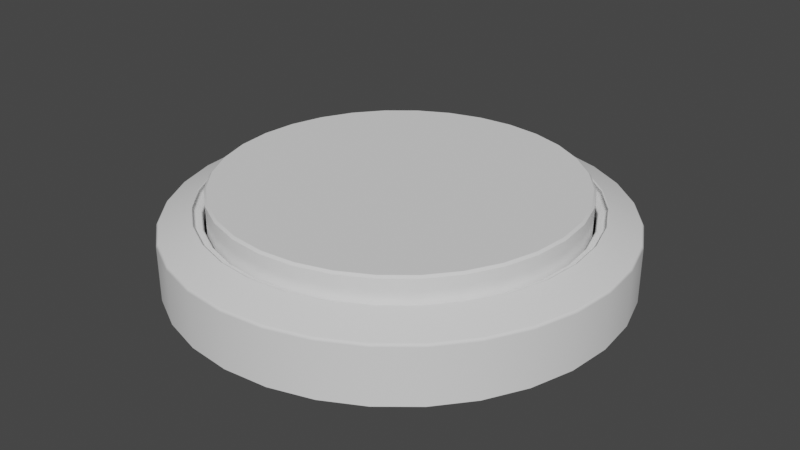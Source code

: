 # Source: Button.blend  (saved by Blender 2.80.75; exported with 4.5.12 LTS)
import bpy
from mathutils import Matrix  # noqa: F401  (used for matrix-valued properties, if any)

bpy.ops.wm.read_factory_settings(use_empty=True)
scene = bpy.context.scene
scene.name = 'Scene'

# ---- collections
col_collection = bpy.data.collections.new('Collection'); scene.collection.children.link(col_collection)

# ---- node groups
ng_auto_smooth = bpy.data.node_groups.new('Auto Smooth', 'GeometryNodeTree')
_s = ng_auto_smooth.interface.new_socket(name='Geometry', in_out='OUTPUT', socket_type='NodeSocketGeometry')
_s = ng_auto_smooth.interface.new_socket(name='Geometry', in_out='INPUT', socket_type='NodeSocketGeometry')
_s = ng_auto_smooth.interface.new_socket(name='Angle', in_out='INPUT', socket_type='NodeSocketFloat')
_s.subtype = 'ANGLE'
_s.min_value = 0.0
_s.max_value = 3.142
ng_auto_smooth.is_modifier = True
_N = ng_auto_smooth.nodes; _L = ng_auto_smooth.links
n0 = _N.new('NodeGroupOutput'); n0.name = 'Group Output'; n0.location = (480, -100)
n1 = _N.new('NodeGroupInput'); n1.name = 'Group Input'; n1.location = (-420, -300)
n2 = _N.new('NodeGroupInput'); n2.name = 'Group Input.001'; n2.location = (-60, -100)
n3 = _N.new('GeometryNodeSetShadeSmooth'); n3.name = 'Set Shade Smooth'; n3.location = (120, -100)
n3.domain = 'EDGE'
n4 = _N.new('GeometryNodeSetShadeSmooth'); n4.name = 'Set Shade Smooth.001'; n4.location = (300, -100)
n5 = _N.new('GeometryNodeInputMeshEdgeAngle'); n5.name = 'Edge Angle'; n5.location = (-420, -220)
n6 = _N.new('GeometryNodeInputEdgeSmooth'); n6.name = 'Is Edge Smooth'; n6.location = (-60, -160)
n7 = _N.new('GeometryNodeInputShadeSmooth'); n7.name = 'Is Face Smooth'; n7.location = (-240, -340)
n8 = _N.new('FunctionNodeBooleanMath'); n8.name = 'Boolean Math'; n8.location = (-60, -220)
n9 = _N.new('FunctionNodeCompare'); n9.name = 'Compare'; n9.location = (-240, -180)
n9.operation = 'LESS_EQUAL'
_L.new(n5.outputs[0], n9.inputs[0])
_L.new(n4.outputs[0], n0.inputs[0])
_L.new(n1.outputs[1], n9.inputs[1])
_L.new(n9.outputs[0], n8.inputs[0])
_L.new(n7.outputs[0], n8.inputs[1])
_L.new(n2.outputs[0], n3.inputs[0])
_L.new(n6.outputs[0], n3.inputs[1])
_L.new(n3.outputs[0], n4.inputs[0])
_L.new(n8.outputs[0], n3.inputs[2])
n0.is_active_output = True

# ---- world
world_world = bpy.data.worlds.new('World'); scene.world = world_world
world_world.use_nodes = True; world_world.node_tree.nodes.clear()
_N = world_world.node_tree.nodes; _L = world_world.node_tree.links
n0 = _N.new('ShaderNodeOutputWorld'); n0.name = 'World Output'; n0.location = (300, 300)
n1 = _N.new('ShaderNodeBackground'); n1.name = 'Background'; n1.location = (10, 300)
n1.inputs[0].default_value = (0.05088, 0.05088, 0.05088, 1.0)
_L.new(n1.outputs[0], n0.inputs[0])
n0.is_active_output = True
world_world.color = (0.05088, 0.05088, 0.05088)
world_world.use_sun_shadow = False
world_world.sun_shadow_jitter_overblur = 0.0

# ---- meshes
me_cylinder = bpy.data.meshes.new('Cylinder')
me_cylinder.from_pydata([(-1.187e-07, 1.0, 0.0), (-1.777e-07, 0.8456, 0.3324), (0.1951, 0.9808, 0.0), (0.165, 0.8294, 0.3324), (0.3827, 0.9239, 0.0), (0.3236, 0.7812, 0.3324), (0.5556, 0.8315, 0.0), (0.4698, 0.7031, 0.3324), (0.7071, 0.7071, 0.0), (0.5979, 0.5979, 0.3324), (0.8315, 0.5556, 0.0), (0.7031, 0.4698, 0.3324), (0.9239, 0.3827, 0.0), (0.7812, 0.3236, 0.3324), (0.9808, 0.1951, 0.0), (0.8294, 0.165, 0.3324), (1.0, -2.095e-07, 0.0), (0.8456, -2.332e-07, 0.3324), (0.9808, -0.1951, 0.0), (0.8294, -0.165, 0.3324), (0.9239, -0.3827, 0.0), (0.7812, -0.3236, 0.3324), (0.8315, -0.5556, 0.0), (0.7031, -0.4698, 0.3324), (0.7071, -0.7071, 0.0), (0.5979, -0.5979, 0.3324), (0.5556, -0.8315, 0.0), (0.4698, -0.7031, 0.3324), (0.3827, -0.9239, 0.0), (0.3236, -0.7812, 0.3324), (0.1951, -0.9808, 0.0), (0.165, -0.8294, 0.3324), (-4.446e-07, -1.0, 0.0), (-3.966e-07, -0.8456, 0.3324), (-0.1951, -0.9808, 0.0), (-0.165, -0.8294, 0.3324), (-0.3827, -0.9239, 0.0), (-0.3236, -0.7812, 0.3324), (-0.5556, -0.8315, 0.0), (-0.4698, -0.7031, 0.3324), (-0.7071, -0.7071, 0.0), (-0.5979, -0.5979, 0.3324), (-0.8315, -0.5556, 0.0), (-0.7031, -0.4698, 0.3324), (-0.9239, -0.3827, 0.0), (-0.7812, -0.3236, 0.3324), (-0.9808, -0.1951, 0.0), (-0.8294, -0.165, 0.3324), (-1.0, 6.806e-07, 0.0), (-0.8456, 5.396e-07, 0.3324), (-0.9808, 0.1951, 0.0), (-0.8294, 0.165, 0.3324), (-0.9239, 0.3827, 0.0), (-0.7812, 0.3236, 0.3324), (-0.8315, 0.5556, 0.0), (-0.7031, 0.4698, 0.3324), (-0.7071, 0.7071, 0.0), (-0.5979, 0.5979, 0.3324), (-0.5556, 0.8315, 0.0), (-0.4698, 0.7031, 0.3324), (-0.3827, 0.9239, 0.0), (-0.3236, 0.7812, 0.3324), (-0.1951, 0.9808, 0.0), (-0.165, 0.8294, 0.3324), (0.1951, 0.9808, 0.2633), (-1.187e-07, 1.0, 0.2633), (0.3827, 0.9239, 0.2633), (0.5556, 0.8315, 0.2633), (0.7071, 0.7071, 0.2633), (0.8315, 0.5556, 0.2633), (0.9239, 0.3827, 0.2633), (0.9808, 0.1951, 0.2633), (1.0, -2.095e-07, 0.2633), (0.9808, -0.1951, 0.2633), (0.9239, -0.3827, 0.2633), (0.8315, -0.5556, 0.2633), (0.7071, -0.7071, 0.2633), (0.5556, -0.8315, 0.2633), (0.3827, -0.9239, 0.2633), (0.1951, -0.9808, 0.2633), (-4.446e-07, -1.0, 0.2633), (-0.1951, -0.9808, 0.2633), (-0.3827, -0.9239, 0.2633), (-0.5556, -0.8315, 0.2633), (-0.7071, -0.7071, 0.2633), (-0.8315, -0.5556, 0.2633), (-0.9239, -0.3827, 0.2633), (-0.9808, -0.1951, 0.2633), (-1.0, 6.806e-07, 0.2633), (-0.9808, 0.1951, 0.2633), (-0.9239, 0.3827, 0.2633), (-0.8315, 0.5556, 0.2633), (-0.7071, 0.7071, 0.2633), (-0.5556, 0.8315, 0.2633), (-0.3827, 0.9239, 0.2633), (-0.1951, 0.9808, 0.2633), (0.1574, 0.7911, 0.3068), (-1.889e-07, 0.8066, 0.3068), (0.3087, 0.7452, 0.3068), (0.4481, 0.6707, 0.3068), (0.5704, 0.5704, 0.3068), (0.6707, 0.4481, 0.3068), (0.7452, 0.3087, 0.3068), (0.7911, 0.1574, 0.3068), (0.8066, -2.466e-07, 0.3068), (0.7911, -0.1574, 0.3068), (0.7452, -0.3087, 0.3068), (0.6707, -0.4481, 0.3068), (0.5704, -0.5704, 0.3068), (0.4481, -0.6707, 0.3068), (0.3087, -0.7452, 0.3068), (0.1574, -0.7911, 0.3068), (-3.892e-07, -0.8066, 0.3068), (-0.1574, -0.7911, 0.3068), (-0.3087, -0.7452, 0.3068), (-0.4481, -0.6707, 0.3068), (-0.5704, -0.5704, 0.3068), (-0.6707, -0.4481, 0.3068), (-0.7452, -0.3087, 0.3068), (-0.7911, -0.1574, 0.3068), (-0.8066, 4.973e-07, 0.3068), (-0.7911, 0.1574, 0.3068), (-0.7452, 0.3087, 0.3068), (-0.6707, 0.4481, 0.3068), (-0.5704, 0.5704, 0.3068), (-0.4481, 0.6707, 0.3068), (-0.3087, 0.7452, 0.3068), (-0.1574, 0.7911, 0.3068), (0.165, 0.8294, 0.3068), (-1.777e-07, 0.8456, 0.3068), (0.3236, 0.7812, 0.3068), (0.4698, 0.7031, 0.3068), (0.5979, 0.5979, 0.3068), (0.7031, 0.4698, 0.3068), (0.7812, 0.3236, 0.3068), (0.8294, 0.165, 0.3068), (0.8456, -2.332e-07, 0.3068), (0.8294, -0.165, 0.3068), (0.7812, -0.3236, 0.3068), (0.7031, -0.4698, 0.3068), (0.5979, -0.5979, 0.3068), (0.4698, -0.7031, 0.3068), (0.3236, -0.7812, 0.3068), (0.165, -0.8294, 0.3068), (-3.966e-07, -0.8456, 0.3068), (-0.165, -0.8294, 0.3068), (-0.3236, -0.7812, 0.3068), (-0.4698, -0.7031, 0.3068), (-0.5979, -0.5979, 0.3068), (-0.7031, -0.4698, 0.3068), (-0.7812, -0.3236, 0.3068), (-0.8294, -0.165, 0.3068), (-0.8456, 5.396e-07, 0.3068), (-0.8294, 0.165, 0.3068), (-0.7812, 0.3236, 0.3068), (-0.7031, 0.4698, 0.3068), (-0.5979, 0.5979, 0.3068), (-0.4698, 0.7031, 0.3068), (-0.3236, 0.7812, 0.3068), (-0.165, 0.8294, 0.3068), (0.1574, 0.7911, 0.09665), (-1.889e-07, 0.8066, 0.09665), (0.3087, 0.7452, 0.09665), (0.4481, 0.6707, 0.09665), (0.5704, 0.5704, 0.09665), (0.6707, 0.4481, 0.09665), (0.7452, 0.3087, 0.09665), (0.7911, 0.1574, 0.09665), (0.8066, -2.466e-07, 0.09665), (0.7911, -0.1574, 0.09665), (0.7452, -0.3087, 0.09665), (0.6707, -0.4481, 0.09665), (0.5704, -0.5704, 0.09665), (0.4481, -0.6707, 0.09665), (0.3087, -0.7452, 0.09665), (0.1574, -0.7911, 0.09665), (-3.892e-07, -0.8066, 0.09665), (-0.1574, -0.7911, 0.09665), (-0.3087, -0.7452, 0.09665), (-0.4481, -0.6707, 0.09665), (-0.5704, -0.5704, 0.09665), (-0.6707, -0.4481, 0.09665), (-0.7452, -0.3087, 0.09665), (-0.7911, -0.1574, 0.09665), (-0.8066, 4.973e-07, 0.09665), (-0.7911, 0.1574, 0.09665), (-0.7452, 0.3087, 0.09665), (-0.6707, 0.4481, 0.09665), (-0.5704, 0.5704, 0.09665), (-0.4481, 0.6707, 0.09665), (-0.3087, 0.7452, 0.09665), (-0.1574, 0.7911, 0.09665)], [], [(0, 65, 64, 2), (2, 64, 66, 4), (4, 66, 67, 6), (6, 67, 68, 8), (8, 68, 69, 10), (10, 69, 70, 12), (12, 70, 71, 14), (14, 71, 72, 16), (16, 72, 73, 18), (18, 73, 74, 20), (20, 74, 75, 22), (22, 75, 76, 24), (24, 76, 77, 26), (26, 77, 78, 28), (28, 78, 79, 30), (30, 79, 80, 32), (32, 80, 81, 34), (34, 81, 82, 36), (36, 82, 83, 38), (38, 83, 84, 40), (40, 84, 85, 42), (42, 85, 86, 44), (44, 86, 87, 46), (46, 87, 88, 48), (48, 88, 89, 50), (50, 89, 90, 52), (52, 90, 91, 54), (54, 91, 92, 56), (56, 92, 93, 58), (58, 93, 94, 60), (19, 17, 136, 137), (60, 94, 95, 62), (62, 95, 65, 0), (0, 2, 4, 6, 8, 10, 12, 14, 16, 18, 20, 22, 24, 26, 28, 30, 32, 34, 36, 38, 40, 42, 44, 46, 48, 50, 52, 54, 56, 58, 60, 62), (1, 3, 64, 65), (3, 5, 66, 64), (5, 7, 67, 66), (7, 9, 68, 67), (9, 11, 69, 68), (11, 13, 70, 69), (13, 15, 71, 70), (15, 17, 72, 71), (17, 19, 73, 72), (19, 21, 74, 73), (21, 23, 75, 74), (23, 25, 76, 75), (25, 27, 77, 76), (27, 29, 78, 77), (29, 31, 79, 78), (31, 33, 80, 79), (33, 35, 81, 80), (35, 37, 82, 81), (37, 39, 83, 82), (39, 41, 84, 83), (41, 43, 85, 84), (43, 45, 86, 85), (45, 47, 87, 86), (47, 49, 88, 87), (49, 51, 89, 88), (51, 53, 90, 89), (53, 55, 91, 90), (55, 57, 92, 91), (57, 59, 93, 92), (59, 61, 94, 93), (61, 63, 95, 94), (63, 1, 65, 95), (47, 45, 150, 151), (21, 19, 137, 138), (49, 47, 151, 152), (23, 21, 138, 139), (51, 49, 152, 153), (25, 23, 139, 140), (53, 51, 153, 154), (27, 25, 140, 141), (55, 53, 154, 155), (29, 27, 141, 142), (3, 1, 129, 128), (57, 55, 155, 156), (31, 29, 142, 143), (5, 3, 128, 130), (59, 57, 156, 157), (33, 31, 143, 144), (7, 5, 130, 131), (61, 59, 157, 158), (35, 33, 144, 145), (9, 7, 131, 132), (63, 61, 158, 159), (37, 35, 145, 146), (11, 9, 132, 133), (1, 63, 159, 129), (39, 37, 146, 147), (13, 11, 133, 134), (41, 39, 147, 148), (15, 13, 134, 135), (43, 41, 148, 149), (17, 15, 135, 136), (45, 43, 149, 150), (97, 96, 128, 129), (96, 98, 130, 128), (98, 99, 131, 130), (99, 100, 132, 131), (100, 101, 133, 132), (101, 102, 134, 133), (102, 103, 135, 134), (103, 104, 136, 135), (104, 105, 137, 136), (105, 106, 138, 137), (106, 107, 139, 138), (107, 108, 140, 139), (108, 109, 141, 140), (109, 110, 142, 141), (110, 111, 143, 142), (111, 112, 144, 143), (112, 113, 145, 144), (113, 114, 146, 145), (114, 115, 147, 146), (115, 116, 148, 147), (116, 117, 149, 148), (117, 118, 150, 149), (118, 119, 151, 150), (119, 120, 152, 151), (120, 121, 153, 152), (121, 122, 154, 153), (122, 123, 155, 154), (123, 124, 156, 155), (124, 125, 157, 156), (125, 126, 158, 157), (126, 127, 159, 158), (127, 97, 129, 159), (111, 110, 174, 175), (98, 96, 160, 162), (125, 124, 188, 189), (112, 111, 175, 176), (99, 98, 162, 163), (126, 125, 189, 190), (113, 112, 176, 177), (100, 99, 163, 164), (127, 126, 190, 191), (114, 113, 177, 178), (101, 100, 164, 165), (97, 127, 191, 161), (115, 114, 178, 179), (102, 101, 165, 166), (116, 115, 179, 180), (103, 102, 166, 167), (117, 116, 180, 181), (104, 103, 167, 168), (118, 117, 181, 182), (105, 104, 168, 169), (119, 118, 182, 183), (106, 105, 169, 170), (120, 119, 183, 184), (107, 106, 170, 171), (121, 120, 184, 185), (108, 107, 171, 172), (122, 121, 185, 186), (109, 108, 172, 173), (123, 122, 186, 187), (110, 109, 173, 174), (96, 97, 161, 160), (124, 123, 187, 188), (160, 161, 191, 190, 189, 188, 187, 186, 185, 184, 183, 182, 181, 180, 179, 178, 177, 176, 175, 174, 173, 172, 171, 170, 169, 168, 167, 166, 165, 164, 163, 162)])
me_cylinder.polygons.foreach_set('use_smooth', [True] * 162)
_uv = me_cylinder.uv_layers.new(name='UVMap')
_uv.uv.foreach_set('vector', [0.6719, 0.8211, 0.7257, 0.8211, 0.7257, 0.8588, 0.6719, 0.8588, 0.6719, 0.8588, 0.7257, 0.8588, 0.7257, 0.8958, 0.6719, 0.8958, 0.6719, 0.8958, 0.7257, 0.8958, 0.7257, 0.9306, 0.6719, 0.9306, 0.6719, 0.9306, 0.7257, 0.9306, 0.7257, 0.9619, 0.6719, 0.9619, 0.8134, 0.0, 0.8672, 0.0, 0.8672, 0.03134, 0.8134, 0.03134, 0.8134, 0.03134, 0.8672, 0.03134, 0.8672, 0.06616, 0.8134, 0.06616, 0.8134, 0.06616, 0.8672, 0.06616, 0.8672, 0.1031, 0.8134, 0.1031, 0.8134, 0.1031, 0.8672, 0.1031, 0.8672, 0.1408, 0.8134, 0.1408, 0.8134, 0.1408, 0.8672, 0.1408, 0.8672, 0.1778, 0.8134, 0.1778, 0.8134, 0.1778, 0.8672, 0.1778, 0.8672, 0.2126, 0.8134, 0.2126, 0.8134, 0.2126, 0.8672, 0.2126, 0.8672, 0.2439, 0.8134, 0.2439, 0.8134, 0.2439, 0.8672, 0.2439, 0.8672, 0.2706, 0.8134, 0.2706, 0.921, 0.2706, 0.8672, 0.2706, 0.8672, 0.2392, 0.921, 0.2392, 0.921, 0.2392, 0.8672, 0.2392, 0.8672, 0.2044, 0.921, 0.2044, 0.921, 0.2044, 0.8672, 0.2044, 0.8672, 0.1675, 0.921, 0.1675, 0.921, 0.1675, 0.8672, 0.1675, 0.8672, 0.1298, 0.921, 0.1298, 0.921, 0.1298, 0.8672, 0.1298, 0.8672, 0.09281, 0.921, 0.09281, 0.921, 0.09281, 0.8672, 0.09281, 0.8672, 0.05799, 0.921, 0.05799, 0.921, 0.05799, 0.8672, 0.05799, 0.8672, 0.02665, 0.921, 0.02665, 0.921, 0.02665, 0.8672, 0.02665, 0.8672, 0.0, 0.921, 1.146e-08, 0.921, 1.146e-08, 0.9748, 0.0, 0.9748, 0.02665, 0.921, 0.02665, 0.921, 0.02665, 0.9748, 0.02665, 0.9748, 0.05799, 0.921, 0.05799, 0.921, 0.05799, 0.9748, 0.05799, 0.9748, 0.09281, 0.921, 0.09281, 0.921, 0.09281, 0.9748, 0.09281, 0.9748, 0.1298, 0.921, 0.1298, 0.921, 0.1298, 0.9748, 0.1298, 0.9748, 0.1675, 0.921, 0.1675, 0.921, 0.1675, 0.9748, 0.1675, 0.9748, 0.2044, 0.921, 0.2044, 0.921, 0.2044, 0.9748, 0.2044, 0.9748, 0.2392, 0.921, 0.2392, 0.921, 0.2392, 0.9748, 0.2392, 0.9748, 0.2706, 0.921, 0.2706, 0.6719, 0.6913, 0.7257, 0.6913, 0.7257, 0.718, 0.6719, 0.718, 0.6719, 0.718, 0.7257, 0.718, 0.7257, 0.7493, 0.6719, 0.7493, 0.9748, 0.1416, 0.9748, 0.1097, 0.98, 0.1097, 0.98, 0.1416, 0.6719, 0.7493, 0.7257, 0.7493, 0.7257, 0.7841, 0.6719, 0.7841, 0.6719, 0.7841, 0.7257, 0.7841, 0.7257, 0.8211, 0.6719, 0.8211, 0.0, 0.1725, 0.007814, 0.1355, 0.02314, 0.1007, 0.0454, 0.06936, 0.07372, 0.04271, 0.107, 0.02178, 0.144, 0.007353, 0.1833, 4.584e-08, 0.2234, 0.0, 0.2627, 0.007353, 0.2997, 0.02178, 0.333, 0.04271, 0.3613, 0.06936, 0.3835, 0.1007, 0.3989, 0.1355, 0.4067, 0.1725, 0.4067, 0.2102, 0.3989, 0.2471, 0.3835, 0.282, 0.3613, 0.3133, 0.333, 0.3399, 0.2997, 0.3609, 0.2627, 0.3753, 0.2234, 0.3827, 0.1833, 0.3827, 0.144, 0.3753, 0.107, 0.3609, 0.07372, 0.3399, 0.0454, 0.3133, 0.02314, 0.282, 0.007814, 0.2471, 0.0, 0.2102, 0.4381, 0.2073, 0.4447, 0.2385, 0.4145, 0.2471, 0.4067, 0.2102, 0.4447, 0.2385, 0.4577, 0.268, 0.4298, 0.282, 0.4145, 0.2471, 0.4577, 0.268, 0.4765, 0.2945, 0.4521, 0.3133, 0.4298, 0.282, 0.4765, 0.2945, 0.5004, 0.317, 0.4804, 0.3399, 0.4521, 0.3133, 0.5004, 0.317, 0.5286, 0.3347, 0.5137, 0.3609, 0.4804, 0.3399, 0.5286, 0.3347, 0.5599, 0.3469, 0.5507, 0.3753, 0.5137, 0.3609, 0.5599, 0.3469, 0.5931, 0.3531, 0.59, 0.3827, 0.5507, 0.3753, 0.5931, 0.3531, 0.627, 0.3531, 0.6301, 0.3827, 0.59, 0.3827, 0.627, 0.3531, 0.6602, 0.3469, 0.6693, 0.3753, 0.6301, 0.3827, 0.6602, 0.3469, 0.6915, 0.3347, 0.7064, 0.3609, 0.6693, 0.3753, 0.6915, 0.3347, 0.7196, 0.317, 0.7397, 0.3399, 0.7064, 0.3609, 0.7196, 0.317, 0.7436, 0.2945, 0.768, 0.3133, 0.7397, 0.3399, 0.7436, 0.2945, 0.7624, 0.268, 0.7902, 0.282, 0.768, 0.3133, 0.7624, 0.268, 0.7754, 0.2385, 0.8056, 0.2471, 0.7902, 0.282, 0.7754, 0.2385, 0.782, 0.2073, 0.8134, 0.2102, 0.8056, 0.2471, 0.782, 0.2073, 0.782, 0.1754, 0.8134, 0.1725, 0.8134, 0.2102, 0.782, 0.1754, 0.7754, 0.1441, 0.8056, 0.1355, 0.8134, 0.1725, 0.7754, 0.1441, 0.7624, 0.1147, 0.7902, 0.1007, 0.8056, 0.1355, 0.7624, 0.1147, 0.7436, 0.0882, 0.768, 0.06936, 0.7902, 0.1007, 0.7436, 0.0882, 0.7196, 0.06566, 0.7397, 0.04271, 0.768, 0.06936, 0.7196, 0.06566, 0.6915, 0.04795, 0.7064, 0.02178, 0.7397, 0.04271, 0.6915, 0.04795, 0.6602, 0.03576, 0.6693, 0.007353, 0.7064, 0.02178, 0.6602, 0.03576, 0.627, 0.02954, 0.6301, 0.0, 0.6693, 0.007353, 0.627, 0.02954, 0.5931, 0.02954, 0.59, 0.0, 0.6301, 0.0, 0.5931, 0.02954, 0.5599, 0.03576, 0.5507, 0.007353, 0.59, 0.0, 0.5599, 0.03576, 0.5286, 0.04795, 0.5137, 0.02178, 0.5507, 0.007353, 0.5286, 0.04795, 0.5004, 0.06566, 0.4804, 0.04271, 0.5137, 0.02178, 0.5004, 0.06566, 0.4765, 0.0882, 0.4521, 0.06936, 0.4804, 0.04271, 0.4765, 0.0882, 0.4577, 0.1147, 0.4298, 0.1007, 0.4521, 0.06936, 0.4577, 0.1147, 0.4447, 0.1441, 0.4145, 0.1355, 0.4298, 0.1007, 0.4447, 0.1441, 0.4381, 0.1754, 0.4067, 0.1725, 0.4145, 0.1355, 0.4381, 0.1754, 0.4381, 0.2073, 0.4067, 0.2102, 0.4067, 0.1725, 0.9586, 0.7785, 0.9586, 0.7473, 0.9639, 0.7473, 0.9639, 0.7785, 0.9748, 0.1729, 0.9748, 0.1416, 0.98, 0.1416, 0.98, 0.1729, 0.9586, 0.8104, 0.9586, 0.7785, 0.9639, 0.7785, 0.9639, 0.8104, 0.9748, 0.2023, 0.9748, 0.1729, 0.98, 0.1729, 0.98, 0.2023, 0.9586, 0.8417, 0.9586, 0.8104, 0.9639, 0.8104, 0.9639, 0.8417, 0.9748, 0.2288, 0.9748, 0.2023, 0.98, 0.2023, 0.98, 0.2288, 0.9586, 0.8711, 0.9586, 0.8417, 0.9639, 0.8417, 0.9639, 0.8711, 0.9748, 0.2513, 0.9748, 0.2288, 0.98, 0.2288, 0.98, 0.2513, 0.9586, 0.8976, 0.9586, 0.8711, 0.9639, 0.8711, 0.9639, 0.8976, 0.9639, 0.7178, 0.9639, 0.6913, 0.9691, 0.6913, 0.9691, 0.7178, 0.9852, 0.07848, 0.9852, 0.1097, 0.98, 0.1097, 0.98, 0.07848, 0.9852, 0.2288, 0.9852, 0.2513, 0.98, 0.2513, 0.98, 0.2288, 0.9639, 0.7473, 0.9639, 0.7178, 0.9691, 0.7178, 0.9691, 0.7473, 0.9852, 0.04903, 0.9852, 0.07848, 0.98, 0.07848, 0.98, 0.04903, 0.9852, 0.2023, 0.9852, 0.2288, 0.98, 0.2288, 0.98, 0.2023, 0.9639, 0.7785, 0.9639, 0.7473, 0.9691, 0.7473, 0.9691, 0.7785, 0.9852, 0.02254, 0.9852, 0.04903, 0.98, 0.04903, 0.98, 0.02254, 0.9852, 0.1729, 0.9852, 0.2023, 0.98, 0.2023, 0.98, 0.1729, 0.9639, 0.8104, 0.9639, 0.7785, 0.9691, 0.7785, 0.9691, 0.8104, 0.9852, 0.0, 0.9852, 0.02254, 0.98, 0.02254, 0.98, 1.146e-08, 0.9852, 0.1416, 0.9852, 0.1729, 0.98, 0.1729, 0.98, 0.1416, 0.9639, 0.8417, 0.9639, 0.8104, 0.9691, 0.8104, 0.9691, 0.8417, 0.9748, 0.02254, 0.9748, 0.0, 0.98, 0.0, 0.98, 0.02254, 0.9852, 0.1097, 0.9852, 0.1416, 0.98, 0.1416, 0.98, 0.1097, 0.9639, 0.8711, 0.9639, 0.8417, 0.9691, 0.8417, 0.9691, 0.8711, 0.9748, 0.04903, 0.9748, 0.02254, 0.98, 0.02254, 0.98, 0.04903, 0.9639, 0.8976, 0.9639, 0.8711, 0.9691, 0.8711, 0.9691, 0.8976, 0.9748, 0.07848, 0.9748, 0.04903, 0.98, 0.04903, 0.98, 0.07848, 0.9586, 0.7178, 0.9586, 0.6913, 0.9639, 0.6913, 0.9639, 0.7178, 0.9748, 0.1097, 0.9748, 0.07848, 0.98, 0.07848, 0.98, 0.1097, 0.9586, 0.7473, 0.9586, 0.7178, 0.9639, 0.7178, 0.9639, 0.7473, 0.01423, 0.4994, 0.007924, 0.5293, 0.0, 0.5285, 0.006608, 0.4973, 0.007924, 0.5293, 0.007923, 0.5597, 0.0, 0.5604, 0.0, 0.5285, 0.007923, 0.5597, 0.01423, 0.5895, 0.006608, 0.5916, 0.0, 0.5604, 0.01423, 0.5895, 0.02659, 0.6176, 0.01957, 0.6211, 0.006608, 0.5916, 0.02659, 0.6176, 0.04454, 0.6428, 0.03839, 0.6476, 0.01957, 0.6211, 0.04454, 0.6428, 0.06739, 0.6643, 0.06234, 0.6701, 0.03839, 0.6476, 0.06739, 0.6643, 0.09425, 0.6812, 0.0905, 0.6878, 0.06234, 0.6701, 0.09425, 0.6812, 0.1241, 0.6929, 0.1218, 0.7, 0.0905, 0.6878, 0.1241, 0.6929, 0.1558, 0.6988, 0.155, 0.7062, 0.1218, 0.7, 0.1558, 0.6988, 0.1881, 0.6988, 0.1889, 0.7062, 0.155, 0.7062, 0.1881, 0.6988, 0.2198, 0.6929, 0.2221, 0.7, 0.1889, 0.7062, 0.2198, 0.6929, 0.2496, 0.6812, 0.2534, 0.6878, 0.2221, 0.7, 0.2496, 0.6812, 0.2765, 0.6643, 0.2816, 0.6701, 0.2534, 0.6878, 0.2765, 0.6643, 0.2994, 0.6428, 0.3055, 0.6476, 0.2816, 0.6701, 0.2994, 0.6428, 0.3173, 0.6176, 0.3243, 0.6211, 0.3055, 0.6476, 0.3173, 0.6176, 0.3297, 0.5895, 0.3373, 0.5916, 0.3243, 0.6211, 0.3297, 0.5895, 0.336, 0.5597, 0.3439, 0.5604, 0.3373, 0.5916, 0.336, 0.5597, 0.336, 0.5293, 0.3439, 0.5285, 0.3439, 0.5604, 0.336, 0.5293, 0.3297, 0.4994, 0.3373, 0.4973, 0.3439, 0.5285, 0.3297, 0.4994, 0.3173, 0.4713, 0.3243, 0.4678, 0.3373, 0.4973, 0.3173, 0.4713, 0.2994, 0.4461, 0.3055, 0.4413, 0.3243, 0.4678, 0.2994, 0.4461, 0.2765, 0.4246, 0.2816, 0.4188, 0.3055, 0.4413, 0.2765, 0.4246, 0.2496, 0.4077, 0.2534, 0.4011, 0.2816, 0.4188, 0.2496, 0.4077, 0.2198, 0.396, 0.2221, 0.3889, 0.2534, 0.4011, 0.2198, 0.396, 0.1881, 0.3901, 0.1889, 0.3827, 0.2221, 0.3889, 0.1881, 0.3901, 0.1558, 0.3901, 0.155, 0.3827, 0.1889, 0.3827, 0.1558, 0.3901, 0.1241, 0.396, 0.1218, 0.3889, 0.155, 0.3827, 0.1241, 0.396, 0.09425, 0.4077, 0.0905, 0.4011, 0.1218, 0.3889, 0.09425, 0.4077, 0.06739, 0.4246, 0.06234, 0.4188, 0.0905, 0.4011, 0.06739, 0.4246, 0.04454, 0.4461, 0.03839, 0.4413, 0.06234, 0.4188, 0.04454, 0.4461, 0.02659, 0.4713, 0.01957, 0.4678, 0.03839, 0.4413, 0.02659, 0.4713, 0.01423, 0.4994, 0.006608, 0.4973, 0.01957, 0.4678, 0.8546, 0.7447, 0.8546, 0.7166, 0.8975, 0.7166, 0.8975, 0.7447, 0.7687, 0.8843, 0.7687, 0.8562, 0.8116, 0.8562, 0.8116, 0.8843, 0.7687, 0.7381, 0.7687, 0.7128, 0.8116, 0.7128, 0.8116, 0.7381, 0.8546, 0.7745, 0.8546, 0.7447, 0.8975, 0.7447, 0.8975, 0.7745, 0.7687, 0.9096, 0.7687, 0.8843, 0.8116, 0.8843, 0.8116, 0.9096, 0.7687, 0.7662, 0.7687, 0.7381, 0.8116, 0.7381, 0.8116, 0.7662, 0.8546, 0.8049, 0.8546, 0.7745, 0.8975, 0.7745, 0.8975, 0.8049, 0.7687, 0.9311, 0.7687, 0.9096, 0.8116, 0.9096, 0.8116, 0.9311, 0.7687, 0.796, 0.7687, 0.7662, 0.8116, 0.7662, 0.8116, 0.796, 0.8546, 0.8347, 0.8546, 0.8049, 0.8975, 0.8049, 0.8975, 0.8347, 0.7687, 0.9096, 0.7687, 0.9311, 0.7257, 0.9311, 0.7257, 0.9096, 0.7687, 0.8264, 0.7687, 0.796, 0.8116, 0.796, 0.8116, 0.8264, 0.8546, 0.8628, 0.8546, 0.8347, 0.8975, 0.8347, 0.8975, 0.8628, 0.7687, 0.8843, 0.7687, 0.9096, 0.7257, 0.9096, 0.7257, 0.8843, 0.8546, 0.8881, 0.8546, 0.8628, 0.8975, 0.8628, 0.8975, 0.8881, 0.7687, 0.8562, 0.7687, 0.8843, 0.7257, 0.8843, 0.7257, 0.8562, 0.8546, 0.8628, 0.8546, 0.8881, 0.8116, 0.8881, 0.8116, 0.8628, 0.7687, 0.8264, 0.7687, 0.8562, 0.7257, 0.8562, 0.7257, 0.8264, 0.8546, 0.8347, 0.8546, 0.8628, 0.8116, 0.8628, 0.8116, 0.8347, 0.7687, 0.796, 0.7687, 0.8264, 0.7257, 0.8264, 0.7257, 0.796, 0.8546, 0.8049, 0.8546, 0.8347, 0.8116, 0.8347, 0.8116, 0.8049, 0.7687, 0.7662, 0.7687, 0.796, 0.7257, 0.796, 0.7257, 0.7662, 0.8546, 0.7745, 0.8546, 0.8049, 0.8116, 0.8049, 0.8116, 0.7745, 0.7687, 0.7381, 0.7687, 0.7662, 0.7257, 0.7662, 0.7257, 0.7381, 0.8546, 0.7447, 0.8546, 0.7745, 0.8116, 0.7745, 0.8116, 0.7447, 0.7687, 0.7128, 0.7687, 0.7381, 0.7257, 0.7381, 0.7257, 0.7128, 0.8546, 0.7166, 0.8546, 0.7447, 0.8116, 0.7447, 0.8116, 0.7166, 0.7687, 0.6913, 0.7687, 0.7128, 0.7257, 0.7128, 0.7257, 0.6913, 0.8546, 0.6913, 0.8546, 0.7166, 0.8116, 0.7166, 0.8116, 0.6913, 0.8546, 0.7166, 0.8546, 0.6913, 0.8975, 0.6913, 0.8975, 0.7166, 0.7687, 0.8562, 0.7687, 0.8264, 0.8116, 0.8264, 0.8116, 0.8562, 0.7687, 0.7128, 0.7687, 0.6913, 0.8116, 0.6913, 0.8116, 0.7128, 0.9137, 0.6738, 0.8838, 0.6854, 0.8521, 0.6913, 0.8198, 0.6913, 0.7881, 0.6854, 0.7583, 0.6738, 0.7314, 0.6569, 0.7086, 0.6354, 0.6906, 0.6101, 0.6783, 0.582, 0.6719, 0.5522, 0.6719, 0.5218, 0.6783, 0.492, 0.6906, 0.4639, 0.7086, 0.4386, 0.7314, 0.4171, 0.7583, 0.4002, 0.7881, 0.3886, 0.8198, 0.3827, 0.8521, 0.3827, 0.8838, 0.3886, 0.9137, 0.4002, 0.9405, 0.4171, 0.9634, 0.4386, 0.9813, 0.4639, 0.9937, 0.492, 1.0, 0.5218, 1.0, 0.5522, 0.9937, 0.582, 0.9813, 0.6101, 0.9634, 0.6354, 0.9405, 0.6569])
me_cylinder.use_remesh_fix_poles = True
me_cylinder.use_remesh_preserve_attributes = False
me_cylinder.use_mirror_vertex_groups = False
me_cylinder.update()
me_cylinder_001 = bpy.data.meshes.new('Cylinder.001')
me_cylinder_001.from_pydata([(0.1574, 0.7911, 0.263), (-1.889e-07, 0.8066, 0.263), (0.3087, 0.7452, 0.263), (0.4481, 0.6707, 0.263), (0.5704, 0.5704, 0.263), (0.6707, 0.4481, 0.263), (0.7452, 0.3087, 0.263), (0.7911, 0.1574, 0.263), (0.8066, -2.466e-07, 0.263), (0.7911, -0.1574, 0.263), (0.7452, -0.3087, 0.263), (0.6707, -0.4481, 0.263), (0.5704, -0.5704, 0.263), (0.4481, -0.6707, 0.263), (0.3087, -0.7452, 0.263), (0.1574, -0.7911, 0.263), (-3.892e-07, -0.8066, 0.263), (-0.1574, -0.7911, 0.263), (-0.3087, -0.7452, 0.263), (-0.4481, -0.6707, 0.263), (-0.5704, -0.5704, 0.263), (-0.6707, -0.4481, 0.263), (-0.7452, -0.3087, 0.263), (-0.7911, -0.1574, 0.263), (-0.8066, 4.973e-07, 0.263), (-0.7911, 0.1574, 0.263), (-0.7452, 0.3087, 0.263), (-0.6707, 0.4481, 0.263), (-0.5704, 0.5704, 0.263), (-0.4481, 0.6707, 0.263), (-0.3087, 0.7452, 0.263), (-0.1574, 0.7911, 0.263), (0.1574, 0.7911, 0.4126), (-1.904e-07, 0.8066, 0.4126), (0.3087, 0.7452, 0.4126), (0.4481, 0.6707, 0.4126), (0.5704, 0.5704, 0.4126), (0.6707, 0.4481, 0.4126), (0.7452, 0.3087, 0.4126), (0.7911, 0.1574, 0.4126), (0.8066, -2.466e-07, 0.4126), (0.7911, -0.1574, 0.4126), (0.7452, -0.3087, 0.4126), (0.6707, -0.4481, 0.4126), (0.5704, -0.5704, 0.4126), (0.4481, -0.6707, 0.4126), (0.3087, -0.7452, 0.4126), (0.1574, -0.7911, 0.4126), (-3.906e-07, -0.8066, 0.4126), (-0.1574, -0.7911, 0.4126), (-0.3087, -0.7452, 0.4126), (-0.4481, -0.6707, 0.4126), (-0.5704, -0.5704, 0.4126), (-0.6707, -0.4481, 0.4126), (-0.7452, -0.3087, 0.4126), (-0.7911, -0.1574, 0.4126), (-0.8066, 4.973e-07, 0.4126), (-0.7911, 0.1574, 0.4126), (-0.7452, 0.3087, 0.4126), (-0.6707, 0.4481, 0.4126), (-0.5704, 0.5704, 0.4126), (-0.4481, 0.6707, 0.4126), (-0.3087, 0.7452, 0.4126), (-0.1574, 0.7911, 0.4126)], [], [(15, 14, 46, 47), (32, 33, 63, 62, 61, 60, 59, 58, 57, 56, 55, 54, 53, 52, 51, 50, 49, 48, 47, 46, 45, 44, 43, 42, 41, 40, 39, 38, 37, 36, 35, 34), (2, 0, 32, 34), (29, 28, 60, 61), (16, 15, 47, 48), (3, 2, 34, 35), (30, 29, 61, 62), (17, 16, 48, 49), (4, 3, 35, 36), (31, 30, 62, 63), (18, 17, 49, 50), (5, 4, 36, 37), (1, 31, 63, 33), (19, 18, 50, 51), (6, 5, 37, 38), (20, 19, 51, 52), (7, 6, 38, 39), (21, 20, 52, 53), (8, 7, 39, 40), (22, 21, 53, 54), (9, 8, 40, 41), (23, 22, 54, 55), (10, 9, 41, 42), (24, 23, 55, 56), (11, 10, 42, 43), (25, 24, 56, 57), (12, 11, 43, 44), (26, 25, 57, 58), (13, 12, 44, 45), (27, 26, 58, 59), (14, 13, 45, 46), (0, 1, 33, 32), (28, 27, 59, 60), (0, 2, 3, 4, 5, 6, 7, 8, 9, 10, 11, 12, 13, 14, 15, 16, 17, 18, 19, 20, 21, 22, 23, 24, 25, 26, 27, 28, 29, 30, 31, 1)])
me_cylinder_001.polygons.foreach_set('use_smooth', [True] * 34)
_uv = me_cylinder_001.uv_layers.new(name='UVMap')
_uv.uv.foreach_set('vector', [0.9281, 0.7745, 0.9281, 0.7447, 0.9586, 0.7447, 0.9586, 0.7745, 0.5856, 0.9824, 0.5558, 0.9941, 0.5241, 1.0, 0.4918, 1.0, 0.4601, 0.9941, 0.4302, 0.9824, 0.4034, 0.9655, 0.3805, 0.944, 0.3626, 0.9188, 0.3502, 0.8907, 0.3439, 0.8609, 0.3439, 0.8305, 0.3502, 0.8006, 0.3626, 0.7726, 0.3805, 0.7473, 0.4034, 0.7258, 0.4302, 0.7089, 0.4601, 0.6973, 0.4918, 0.6913, 0.5241, 0.6913, 0.5558, 0.6973, 0.5856, 0.7089, 0.6125, 0.7258, 0.6353, 0.7473, 0.6533, 0.7726, 0.6656, 0.8006, 0.6719, 0.8305, 0.6719, 0.8609, 0.6656, 0.8907, 0.6533, 0.9188, 0.6353, 0.944, 0.6125, 0.9655, 0.8975, 0.8562, 0.8975, 0.8264, 0.9281, 0.8264, 0.9281, 0.8562, 0.8975, 0.7128, 0.8975, 0.6913, 0.9281, 0.6913, 0.9281, 0.7128, 0.9281, 0.8049, 0.9281, 0.7745, 0.9586, 0.7745, 0.9586, 0.8049, 0.8975, 0.8843, 0.8975, 0.8562, 0.9281, 0.8562, 0.9281, 0.8843, 0.8975, 0.7381, 0.8975, 0.7128, 0.9281, 0.7128, 0.9281, 0.7381, 0.9281, 0.8347, 0.9281, 0.8049, 0.9586, 0.8049, 0.9586, 0.8347, 0.8975, 0.9096, 0.8975, 0.8843, 0.9281, 0.8843, 0.9281, 0.9096, 0.8975, 0.7662, 0.8975, 0.7381, 0.9281, 0.7381, 0.9281, 0.7662, 0.9281, 0.8628, 0.9281, 0.8347, 0.9586, 0.8347, 0.9586, 0.8628, 0.8975, 0.9311, 0.8975, 0.9096, 0.9281, 0.9096, 0.9281, 0.9311, 0.8975, 0.796, 0.8975, 0.7662, 0.9281, 0.7662, 0.9281, 0.796, 0.9281, 0.8881, 0.9281, 0.8628, 0.9586, 0.8628, 0.9586, 0.8881, 0.06113, 0.8777, 0.06113, 0.903, 0.03056, 0.903, 0.03056, 0.8777, 0.9281, 0.9096, 0.9281, 0.8881, 0.9586, 0.8881, 0.9586, 0.9096, 0.06113, 0.8496, 0.06113, 0.8777, 0.03056, 0.8777, 0.03056, 0.8496, 0.03056, 0.8992, 0.03056, 0.9245, 2.436e-08, 0.9245, 1.218e-08, 0.8992, 0.06113, 0.8198, 0.06113, 0.8496, 0.03056, 0.8496, 0.03056, 0.8198, 0.03056, 0.8711, 0.03056, 0.8992, 1.218e-08, 0.8992, 6.089e-09, 0.8711, 0.06113, 0.7894, 0.06113, 0.8198, 0.03056, 0.8198, 0.03056, 0.7894, 0.03056, 0.8413, 0.03056, 0.8711, 6.089e-09, 0.8711, 1.218e-08, 0.8413, 0.06113, 0.7596, 0.06113, 0.7894, 0.03056, 0.7894, 0.03056, 0.7596, 0.03056, 0.8109, 0.03056, 0.8413, 1.218e-08, 0.8413, 1.218e-08, 0.8109, 0.06113, 0.7315, 0.06113, 0.7596, 0.03056, 0.7596, 0.03056, 0.7315, 0.03056, 0.7811, 0.03056, 0.8109, 1.218e-08, 0.8109, 6.089e-09, 0.7811, 0.06113, 0.7062, 0.06113, 0.7315, 0.03056, 0.7315, 0.03056, 0.7062, 0.03056, 0.753, 0.03056, 0.7811, 6.089e-09, 0.7811, 6.089e-09, 0.753, 0.9281, 0.7166, 0.9281, 0.6913, 0.9586, 0.6913, 0.9586, 0.7166, 0.03056, 0.7277, 0.03056, 0.753, 6.089e-09, 0.753, 0.0, 0.7277, 0.9281, 0.7447, 0.9281, 0.7166, 0.9586, 0.7166, 0.9586, 0.7447, 0.8975, 0.8264, 0.8975, 0.796, 0.9281, 0.796, 0.9281, 0.8264, 0.03056, 0.7062, 0.03056, 0.7277, 0.0, 0.7277, 0.0, 0.7062, 0.6125, 0.6569, 0.5856, 0.6738, 0.5558, 0.6854, 0.5241, 0.6913, 0.4918, 0.6913, 0.4601, 0.6854, 0.4302, 0.6738, 0.4034, 0.6569, 0.3805, 0.6354, 0.3626, 0.6101, 0.3502, 0.582, 0.3439, 0.5522, 0.3439, 0.5218, 0.3502, 0.492, 0.3626, 0.4639, 0.3805, 0.4386, 0.4034, 0.4171, 0.4302, 0.4002, 0.4601, 0.3886, 0.4918, 0.3827, 0.5241, 0.3827, 0.5558, 0.3886, 0.5856, 0.4002, 0.6125, 0.4171, 0.6353, 0.4386, 0.6533, 0.4639, 0.6656, 0.492, 0.6719, 0.5218, 0.6719, 0.5522, 0.6656, 0.582, 0.6533, 0.6101, 0.6353, 0.6354])
me_cylinder_001.use_remesh_fix_poles = True
me_cylinder_001.use_remesh_preserve_attributes = False
me_cylinder_001.use_mirror_vertex_groups = False
me_cylinder_001.update()

# ---- objects
ob_cylinder = bpy.data.objects.new('Cylinder', me_cylinder)
ob_button = bpy.data.objects.new('Button', me_cylinder_001)

# ---- transforms, parenting, visibility, modifiers, constraints
ob_cylinder.location = (1.187e-07, 2.85e-07, 0.0)
ob_cylinder.lineart.crease_threshold = 0.0
_m = ob_cylinder.modifiers.new('Bevel', 'BEVEL')
_m.width = 0.01
_m.width_pct = 0.01
_m.harden_normals = True
ob_button.location = (1.187e-07, 2.85e-07, 0.0)
ob_button.scale = (0.9875, 0.9875, 1.0)
ob_button.lineart.crease_threshold = 0.0
_m = ob_button.modifiers.new('Bevel', 'BEVEL')
_m.width = 0.01
_m.width_pct = 0.01
_m = ob_button.modifiers.new('Auto Smooth', 'NODES')
_m.node_group = ng_auto_smooth
_gi = [s.identifier for s in ng_auto_smooth.interface.items_tree if s.item_type == 'SOCKET' and s.in_out == 'INPUT']
_m[_gi[1]] = 0.5236  # Angle

# ---- collection membership
col_collection.objects.link(ob_cylinder)
col_collection.objects.link(ob_button)

# ---- scene / render settings (as saved in the file)
scene.frame_start = 1; scene.frame_end = 250; scene.frame_set(1)
scene.render.engine = 'BLENDER_EEVEE_NEXT'
scene.cycles.samples = 128
scene.cycles.sampling_pattern = 'TABULATED_SOBOL'
scene.cycles.use_adaptive_sampling = False
scene.cycles.use_light_tree = False
scene.view_settings.view_transform = 'Filmic'
bpy.context.view_layer.update()

# ---- added for rendering (the .blend has no active camera and no usable light): camera, sun
cam_auto = bpy.data.cameras.new('AutoCamera')
cam_auto.lens = 50.0
cam_auto.sensor_width = 36.0
cam_auto.clip_end = 1000.0
ob_auto_camera = bpy.data.objects.new('AutoCamera', cam_auto)
scene.collection.objects.link(ob_auto_camera)
ob_auto_camera.location = (2.64463, -3.17356, 2.32202)
ob_auto_camera.rotation_euler = (1.09748, -7.21219e-08, 0.694738)
scene.camera = ob_auto_camera
light_auto_sun = bpy.data.lights.new('AutoSun', 'SUN')
light_auto_sun.energy = 3.0
light_auto_sun.angle = 0.0523599
ob_auto_sun = bpy.data.objects.new('AutoSun', light_auto_sun)
scene.collection.objects.link(ob_auto_sun)
ob_auto_sun.rotation_euler = (0.872665, 0.174533, 0.523599)
bpy.context.view_layer.update()
